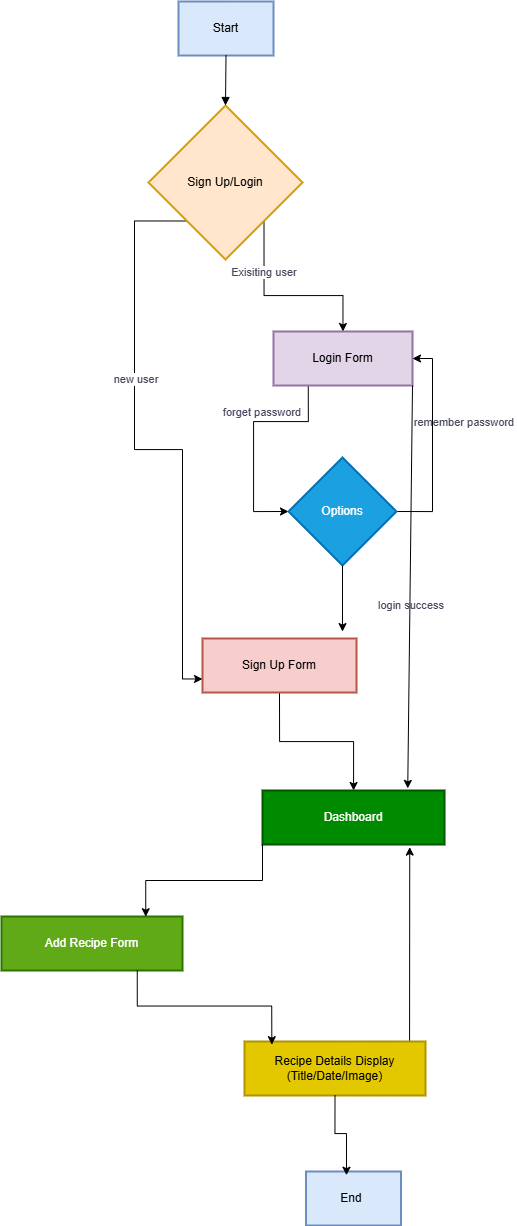

The diagram above was exported from draw.io. Its source (the exported page's mxGraphModel, read from the mxfile embedded in the PNG):
<mxGraphModel dx="1458" dy="885" grid="1" gridSize="10" guides="1" tooltips="1" connect="1" arrows="1" fold="1" page="1" pageScale="1" pageWidth="850" pageHeight="1100" math="0" shadow="0">
  <root>
    <mxCell id="0" />
    <mxCell id="1" parent="0" />
    <mxCell id="CPXXL1JbyEtdx-vKrxSh-2" value="Start" style="whiteSpace=wrap;strokeWidth=2;fillColor=#dae8fc;strokeColor=#6c8ebf;labelBackgroundColor=none;" parent="1" vertex="1">
      <mxGeometry x="234" y="20" width="95" height="54" as="geometry" />
    </mxCell>
    <mxCell id="CPXXL1JbyEtdx-vKrxSh-32" style="edgeStyle=orthogonalEdgeStyle;rounded=0;orthogonalLoop=1;jettySize=auto;html=1;exitX=1;exitY=1;exitDx=0;exitDy=0;labelBackgroundColor=none;fontColor=default;" parent="1" source="CPXXL1JbyEtdx-vKrxSh-3" target="CPXXL1JbyEtdx-vKrxSh-5" edge="1">
      <mxGeometry relative="1" as="geometry" />
    </mxCell>
    <mxCell id="CPXXL1JbyEtdx-vKrxSh-45" value="Exisiting user&amp;nbsp;" style="edgeLabel;html=1;align=center;verticalAlign=middle;resizable=0;points=[];strokeColor=#788AA3;fontColor=#46495D;fillColor=#B2C9AB;" parent="CPXXL1JbyEtdx-vKrxSh-32" vertex="1" connectable="0">
      <mxGeometry x="-0.4577" y="1" relative="1" as="geometry">
        <mxPoint as="offset" />
      </mxGeometry>
    </mxCell>
    <mxCell id="CPXXL1JbyEtdx-vKrxSh-38" value="" style="edgeStyle=orthogonalEdgeStyle;rounded=0;orthogonalLoop=1;jettySize=auto;html=1;exitX=0;exitY=1;exitDx=0;exitDy=0;entryX=0;entryY=0.75;entryDx=0;entryDy=0;labelBackgroundColor=none;fontColor=default;" parent="1" source="CPXXL1JbyEtdx-vKrxSh-3" target="CPXXL1JbyEtdx-vKrxSh-4" edge="1">
      <mxGeometry x="-0.2981" y="48" relative="1" as="geometry">
        <Array as="points">
          <mxPoint x="190" y="240" />
          <mxPoint x="190" y="468" />
          <mxPoint x="238" y="468" />
          <mxPoint x="238" y="698" />
        </Array>
        <mxPoint as="offset" />
      </mxGeometry>
    </mxCell>
    <mxCell id="CPXXL1JbyEtdx-vKrxSh-44" value="new user&amp;nbsp;" style="edgeLabel;html=1;align=center;verticalAlign=middle;resizable=0;points=[];strokeColor=#788AA3;fontColor=#46495D;fillColor=#B2C9AB;" parent="CPXXL1JbyEtdx-vKrxSh-38" vertex="1" connectable="0">
      <mxGeometry x="-0.271" y="2" relative="1" as="geometry">
        <mxPoint as="offset" />
      </mxGeometry>
    </mxCell>
    <mxCell id="CPXXL1JbyEtdx-vKrxSh-3" value="Sign Up/Login" style="rhombus;strokeWidth=2;whiteSpace=wrap;labelBackgroundColor=none;fillColor=#ffe6cc;strokeColor=#d79b00;" parent="1" vertex="1">
      <mxGeometry x="204" y="124" width="154" height="154" as="geometry" />
    </mxCell>
    <mxCell id="CPXXL1JbyEtdx-vKrxSh-37" style="edgeStyle=orthogonalEdgeStyle;rounded=0;orthogonalLoop=1;jettySize=auto;html=1;exitX=0.5;exitY=1;exitDx=0;exitDy=0;labelBackgroundColor=none;fontColor=default;" parent="1" source="CPXXL1JbyEtdx-vKrxSh-4" target="CPXXL1JbyEtdx-vKrxSh-6" edge="1">
      <mxGeometry relative="1" as="geometry" />
    </mxCell>
    <mxCell id="CPXXL1JbyEtdx-vKrxSh-4" value="Sign Up Form" style="whiteSpace=wrap;strokeWidth=2;labelBackgroundColor=none;fillColor=#f8cecc;strokeColor=#b85450;" parent="1" vertex="1">
      <mxGeometry x="258" y="657" width="154" height="54" as="geometry" />
    </mxCell>
    <mxCell id="CPXXL1JbyEtdx-vKrxSh-30" style="edgeStyle=orthogonalEdgeStyle;rounded=0;orthogonalLoop=1;jettySize=auto;html=1;exitX=0.25;exitY=1;exitDx=0;exitDy=0;entryX=0;entryY=0.5;entryDx=0;entryDy=0;labelBackgroundColor=none;fontColor=default;" parent="1" source="CPXXL1JbyEtdx-vKrxSh-5" target="CPXXL1JbyEtdx-vKrxSh-7" edge="1">
      <mxGeometry relative="1" as="geometry" />
    </mxCell>
    <mxCell id="CPXXL1JbyEtdx-vKrxSh-40" value="forget password&amp;nbsp;" style="edgeLabel;html=1;align=center;verticalAlign=middle;resizable=0;points=[];labelBackgroundColor=none;fontColor=#46495D;" parent="CPXXL1JbyEtdx-vKrxSh-30" vertex="1" connectable="0">
      <mxGeometry x="-0.2978" y="-2" relative="1" as="geometry">
        <mxPoint x="-6" y="-8" as="offset" />
      </mxGeometry>
    </mxCell>
    <mxCell id="CPXXL1JbyEtdx-vKrxSh-5" value="Login Form" style="whiteSpace=wrap;strokeWidth=2;labelBackgroundColor=none;fillColor=#e1d5e7;strokeColor=#9673a6;" parent="1" vertex="1">
      <mxGeometry x="329" y="350" width="139" height="54" as="geometry" />
    </mxCell>
    <mxCell id="CPXXL1JbyEtdx-vKrxSh-6" value="Dashboard" style="whiteSpace=wrap;strokeWidth=2;labelBackgroundColor=none;fillColor=#008a00;strokeColor=#005700;fontColor=#ffffff;" parent="1" vertex="1">
      <mxGeometry x="318" y="809" width="182" height="54" as="geometry" />
    </mxCell>
    <mxCell id="CPXXL1JbyEtdx-vKrxSh-31" style="edgeStyle=orthogonalEdgeStyle;rounded=0;orthogonalLoop=1;jettySize=auto;html=1;exitX=1;exitY=0.5;exitDx=0;exitDy=0;entryX=1;entryY=0.5;entryDx=0;entryDy=0;labelBackgroundColor=none;fontColor=default;" parent="1" source="CPXXL1JbyEtdx-vKrxSh-7" target="CPXXL1JbyEtdx-vKrxSh-5" edge="1">
      <mxGeometry relative="1" as="geometry" />
    </mxCell>
    <mxCell id="CPXXL1JbyEtdx-vKrxSh-41" value="remember&amp;nbsp;&lt;span style=&quot;background-color: transparent; color: light-dark(rgb(70, 73, 93), rgb(170, 173, 190));&quot;&gt;password&amp;nbsp;&lt;/span&gt;" style="edgeLabel;html=1;align=center;verticalAlign=middle;resizable=0;points=[];labelBackgroundColor=none;fontColor=#46495D;" parent="CPXXL1JbyEtdx-vKrxSh-31" vertex="1" connectable="0">
      <mxGeometry x="0.2081" y="-2" relative="1" as="geometry">
        <mxPoint x="30" as="offset" />
      </mxGeometry>
    </mxCell>
    <mxCell id="CPXXL1JbyEtdx-vKrxSh-7" value="Options" style="rhombus;strokeWidth=2;whiteSpace=wrap;labelBackgroundColor=none;fillColor=#1ba1e2;strokeColor=#006EAF;fontColor=#ffffff;" parent="1" vertex="1">
      <mxGeometry x="344" y="476" width="108" height="108" as="geometry" />
    </mxCell>
    <mxCell id="CPXXL1JbyEtdx-vKrxSh-8" value="Add Recipe Form" style="whiteSpace=wrap;strokeWidth=2;labelBackgroundColor=none;fillColor=#60a917;strokeColor=#2D7600;fontColor=#ffffff;" parent="1" vertex="1">
      <mxGeometry x="57" y="935" width="181" height="54" as="geometry" />
    </mxCell>
    <mxCell id="CPXXL1JbyEtdx-vKrxSh-10" value="" style="curved=1;startArrow=none;endArrow=block;exitX=0.5;exitY=1;entryX=0.5;entryY=0;rounded=0;labelBackgroundColor=none;fontColor=default;" parent="1" source="CPXXL1JbyEtdx-vKrxSh-2" target="CPXXL1JbyEtdx-vKrxSh-3" edge="1">
      <mxGeometry relative="1" as="geometry">
        <Array as="points" />
      </mxGeometry>
    </mxCell>
    <mxCell id="CPXXL1JbyEtdx-vKrxSh-21" value="" style="endArrow=classic;html=1;rounded=0;entryX=0.798;entryY=-0.039;entryDx=0;entryDy=0;entryPerimeter=0;exitX=1;exitY=1;exitDx=0;exitDy=0;labelBackgroundColor=none;fontColor=default;" parent="1" source="CPXXL1JbyEtdx-vKrxSh-5" target="CPXXL1JbyEtdx-vKrxSh-6" edge="1">
      <mxGeometry width="50" height="50" relative="1" as="geometry">
        <mxPoint x="470" y="400" as="sourcePoint" />
        <mxPoint x="464" y="784.0000000000002" as="targetPoint" />
      </mxGeometry>
    </mxCell>
    <mxCell id="CPXXL1JbyEtdx-vKrxSh-42" value="login succ&lt;span style=&quot;background-color: transparent; color: light-dark(rgb(70, 73, 93), rgb(170, 173, 190));&quot;&gt;ess&amp;nbsp;&lt;/span&gt;" style="edgeLabel;html=1;align=center;verticalAlign=middle;resizable=0;points=[];labelBackgroundColor=none;fontColor=#46495D;" parent="CPXXL1JbyEtdx-vKrxSh-21" vertex="1" connectable="0">
      <mxGeometry x="0.0957" y="2" relative="1" as="geometry">
        <mxPoint y="-1" as="offset" />
      </mxGeometry>
    </mxCell>
    <mxCell id="CPXXL1JbyEtdx-vKrxSh-22" value="" style="endArrow=classic;html=1;rounded=0;entryX=0.809;entryY=1.048;entryDx=0;entryDy=0;entryPerimeter=0;exitX=0.912;exitY=0.004;exitDx=0;exitDy=0;exitPerimeter=0;labelBackgroundColor=none;fontColor=default;" parent="1" source="CPXXL1JbyEtdx-vKrxSh-26" target="CPXXL1JbyEtdx-vKrxSh-6" edge="1">
      <mxGeometry width="50" height="50" relative="1" as="geometry">
        <mxPoint x="320" y="1060" as="sourcePoint" />
        <mxPoint x="370" y="1010" as="targetPoint" />
      </mxGeometry>
    </mxCell>
    <mxCell id="CPXXL1JbyEtdx-vKrxSh-26" value="Recipe Details Display&#10;(Title/Date/Image)" style="whiteSpace=wrap;strokeWidth=2;labelBackgroundColor=none;fillColor=#e3c800;strokeColor=#B09500;fontColor=#000000;" parent="1" vertex="1">
      <mxGeometry x="300" y="1060" width="181" height="54" as="geometry" />
    </mxCell>
    <mxCell id="CPXXL1JbyEtdx-vKrxSh-27" style="edgeStyle=orthogonalEdgeStyle;rounded=0;orthogonalLoop=1;jettySize=auto;html=1;exitX=0.75;exitY=1;exitDx=0;exitDy=0;entryX=0.151;entryY=0.059;entryDx=0;entryDy=0;entryPerimeter=0;labelBackgroundColor=none;fontColor=default;" parent="1" source="CPXXL1JbyEtdx-vKrxSh-8" target="CPXXL1JbyEtdx-vKrxSh-26" edge="1">
      <mxGeometry relative="1" as="geometry" />
    </mxCell>
    <mxCell id="CPXXL1JbyEtdx-vKrxSh-28" style="edgeStyle=orthogonalEdgeStyle;rounded=0;orthogonalLoop=1;jettySize=auto;html=1;exitX=0;exitY=1;exitDx=0;exitDy=0;entryX=0.797;entryY=0.004;entryDx=0;entryDy=0;entryPerimeter=0;labelBackgroundColor=none;fontColor=default;" parent="1" source="CPXXL1JbyEtdx-vKrxSh-6" target="CPXXL1JbyEtdx-vKrxSh-8" edge="1">
      <mxGeometry relative="1" as="geometry" />
    </mxCell>
    <mxCell id="CPXXL1JbyEtdx-vKrxSh-29" value="End " style="whiteSpace=wrap;strokeWidth=2;fillColor=#dae8fc;strokeColor=#6c8ebf;labelBackgroundColor=none;" parent="1" vertex="1">
      <mxGeometry x="361.5" y="1190" width="95" height="54" as="geometry" />
    </mxCell>
    <mxCell id="CPXXL1JbyEtdx-vKrxSh-35" style="edgeStyle=orthogonalEdgeStyle;rounded=0;orthogonalLoop=1;jettySize=auto;html=1;exitX=0.5;exitY=1;exitDx=0;exitDy=0;labelBackgroundColor=none;fontColor=default;" parent="1" source="CPXXL1JbyEtdx-vKrxSh-7" edge="1">
      <mxGeometry relative="1" as="geometry">
        <mxPoint x="397" y="650" as="targetPoint" />
        <Array as="points">
          <mxPoint x="398" y="650" />
        </Array>
      </mxGeometry>
    </mxCell>
    <mxCell id="CPXXL1JbyEtdx-vKrxSh-43" style="edgeStyle=orthogonalEdgeStyle;rounded=0;orthogonalLoop=1;jettySize=auto;html=1;exitX=0.5;exitY=1;exitDx=0;exitDy=0;entryX=0.426;entryY=0.069;entryDx=0;entryDy=0;entryPerimeter=0;labelBackgroundColor=none;fontColor=default;" parent="1" source="CPXXL1JbyEtdx-vKrxSh-26" target="CPXXL1JbyEtdx-vKrxSh-29" edge="1">
      <mxGeometry relative="1" as="geometry" />
    </mxCell>
  </root>
</mxGraphModel>